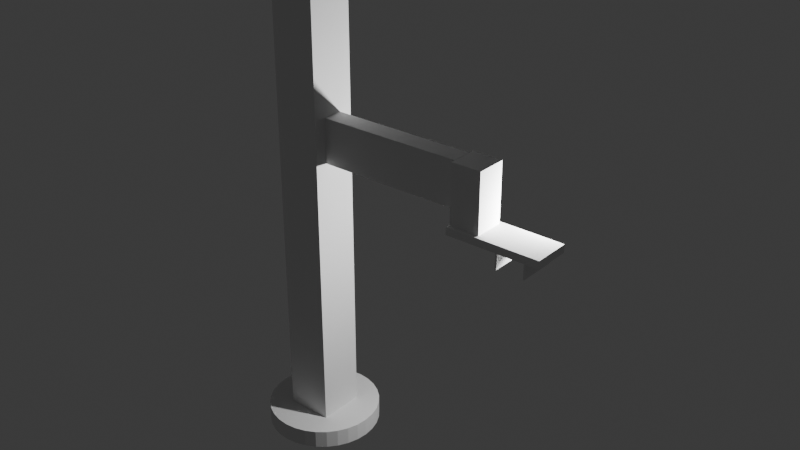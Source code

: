 # Source: crane.blend  (saved by Blender 4.2.66; exported with 4.5.12 LTS)
import bpy
from mathutils import Matrix  # noqa: F401  (used for matrix-valued properties, if any)

bpy.ops.wm.read_factory_settings(use_empty=True)
scene = bpy.context.scene
scene.name = 'Scene'

# ---- collections
col_collection = bpy.data.collections.new('Collection'); scene.collection.children.link(col_collection)

# ---- world
world_world = bpy.data.worlds.new('World'); scene.world = world_world
world_world.use_nodes = True; world_world.node_tree.nodes.clear()
_N = world_world.node_tree.nodes; _L = world_world.node_tree.links
n0 = _N.new('ShaderNodeOutputWorld'); n0.name = 'World Output'; n0.location = (300, 300)
n1 = _N.new('ShaderNodeBackground'); n1.name = 'Background'; n1.location = (10, 300)
n1.inputs[0].default_value = (0.05088, 0.05088, 0.05088, 1.0)
_L.new(n1.outputs[0], n0.inputs[0])
n0.is_active_output = True
world_world.color = (0.05088, 0.05088, 0.05088)
world_world.use_sun_shadow = False
world_world.sun_shadow_jitter_overblur = 0.0

# ---- cameras
cam_camera = bpy.data.cameras.new('Camera')
cam_camera.clip_end = 100.0
cam_camera.ortho_scale = 7.314

# ---- lights
light_light = bpy.data.lights.new('Light', 'POINT')
light_light.transmission_factor = 0.0
light_light.use_soft_falloff = False
light_light.energy = 1000.0
light_light.shadow_soft_size = 0.1
light_light.shadow_maximum_resolution = 0.006
light_light.use_absolute_resolution = True

# ---- meshes
me_cube_001 = bpy.data.meshes.new('Cube.001')
me_cube_001.from_pydata([(-0.4101, -0.4085, -0.349), (-0.4101, -0.4085, 8.331), (-0.4101, 0.4164, -0.349), (-0.4101, 0.4164, 8.331), (0.4148, -0.4085, -0.349), (0.4148, -0.4085, 8.331), (0.4148, 0.4164, -0.349), (0.4148, 0.4164, 8.331), (-0.0002909, 0.9995, -0.6604), (-0.0002909, 0.9995, -0.3374), (0.1948, 0.9803, -0.6604), (0.1948, 0.9803, -0.3374), (0.3824, 0.9234, -0.6604), (0.3824, 0.9234, -0.3374), (0.5553, 0.831, -0.6604), (0.5553, 0.831, -0.3374), (0.7068, 0.7066, -0.6604), (0.7068, 0.7066, -0.3374), (0.8312, 0.5551, -0.6604), (0.8312, 0.5551, -0.3374), (0.9236, 0.3822, -0.6604), (0.9236, 0.3822, -0.3374), (0.9805, 0.1946, -0.6604), (0.9805, 0.1946, -0.3374), (0.9997, -0.0004945, -0.6604), (0.9997, -0.0004945, -0.3374), (0.9805, -0.1956, -0.6604), (0.9805, -0.1956, -0.3374), (0.9236, -0.3832, -0.6604), (0.9236, -0.3832, -0.3374), (0.8312, -0.5561, -0.6604), (0.8312, -0.5561, -0.3374), (0.7068, -0.7076, -0.6604), (0.7068, -0.7076, -0.3374), (0.5553, -0.832, -0.6604), (0.5553, -0.832, -0.3374), (0.3824, -0.9244, -0.6604), (0.3824, -0.9244, -0.3374), (0.1948, -0.9813, -0.6604), (0.1948, -0.9813, -0.3374), (-0.0002909, -1.0, -0.6604), (-0.0002909, -1.0, -0.3374), (-0.1954, -0.9813, -0.6604), (-0.1954, -0.9813, -0.3374), (-0.383, -0.9244, -0.6604), (-0.383, -0.9244, -0.3374), (-0.5559, -0.832, -0.6604), (-0.5559, -0.832, -0.3374), (-0.7074, -0.7076, -0.6604), (-0.7074, -0.7076, -0.3374), (-0.8318, -0.5561, -0.6604), (-0.8318, -0.5561, -0.3374), (-0.9242, -0.3832, -0.6604), (-0.9242, -0.3832, -0.3374), (-0.9811, -0.1956, -0.6604), (-0.9811, -0.1956, -0.3374), (-1.0, -0.0004945, -0.6604), (-1.0, -0.0004945, -0.3374), (-0.9811, 0.1946, -0.6604), (-0.9811, 0.1946, -0.3374), (-0.9242, 0.3822, -0.6604), (-0.9242, 0.3822, -0.3374), (-0.8318, 0.5551, -0.6604), (-0.8318, 0.5551, -0.3374), (-0.7074, 0.7066, -0.6604), (-0.7074, 0.7066, -0.3374), (-0.5559, 0.831, -0.6604), (-0.5559, 0.831, -0.3374), (-0.383, 0.9234, -0.6604), (-0.383, 0.9234, -0.3374), (-0.1954, 0.9803, -0.6604), (-0.1954, 0.9803, -0.3374)], [], [(0, 1, 3, 2), (2, 3, 7, 6), (6, 7, 5, 4), (4, 5, 1, 0), (2, 6, 4, 0), (7, 3, 1, 5), (8, 9, 11, 10), (10, 11, 13, 12), (12, 13, 15, 14), (14, 15, 17, 16), (16, 17, 19, 18), (18, 19, 21, 20), (20, 21, 23, 22), (22, 23, 25, 24), (24, 25, 27, 26), (26, 27, 29, 28), (28, 29, 31, 30), (30, 31, 33, 32), (32, 33, 35, 34), (34, 35, 37, 36), (36, 37, 39, 38), (38, 39, 41, 40), (40, 41, 43, 42), (42, 43, 45, 44), (44, 45, 47, 46), (46, 47, 49, 48), (48, 49, 51, 50), (50, 51, 53, 52), (52, 53, 55, 54), (54, 55, 57, 56), (56, 57, 59, 58), (58, 59, 61, 60), (60, 61, 63, 62), (62, 63, 65, 64), (64, 65, 67, 66), (66, 67, 69, 68), (11, 9, 71, 69, 67, 65, 63, 61, 59, 57, 55, 53, 51, 49, 47, 45, 43, 41, 39, 37, 35, 33, 31, 29, 27, 25, 23, 21, 19, 17, 15, 13), (68, 69, 71, 70), (70, 71, 9, 8), (8, 10, 12, 14, 16, 18, 20, 22, 24, 26, 28, 30, 32, 34, 36, 38, 40, 42, 44, 46, 48, 50, 52, 54, 56, 58, 60, 62, 64, 66, 68, 70)])
_uv = me_cube_001.uv_layers.new(name='UVMap')
_uv.uv.foreach_set('vector', [0.375, 0.0, 0.625, 0.0, 0.625, 0.25, 0.375, 0.25, 0.375, 0.25, 0.625, 0.25, 0.625, 0.5, 0.375, 0.5, 0.375, 0.5, 0.625, 0.5, 0.625, 0.75, 0.375, 0.75, 0.375, 0.75, 0.625, 0.75, 0.625, 1.0, 0.375, 1.0, 0.125, 0.5, 0.375, 0.5, 0.375, 0.75, 0.125, 0.75, 0.625, 0.5, 0.875, 0.5, 0.875, 0.75, 0.625, 0.75, 1.0, 0.5, 1.0, 1.0, 0.9688, 1.0, 0.9688, 0.5, 0.9688, 0.5, 0.9688, 1.0, 0.9375, 1.0, 0.9375, 0.5, 0.9375, 0.5, 0.9375, 1.0, 0.9062, 1.0, 0.9062, 0.5, 0.9062, 0.5, 0.9062, 1.0, 0.875, 1.0, 0.875, 0.5, 0.875, 0.5, 0.875, 1.0, 0.8438, 1.0, 0.8438, 0.5, 0.8438, 0.5, 0.8438, 1.0, 0.8125, 1.0, 0.8125, 0.5, 0.8125, 0.5, 0.8125, 1.0, 0.7812, 1.0, 0.7812, 0.5, 0.7812, 0.5, 0.7812, 1.0, 0.75, 1.0, 0.75, 0.5, 0.75, 0.5, 0.75, 1.0, 0.7188, 1.0, 0.7188, 0.5, 0.7188, 0.5, 0.7188, 1.0, 0.6875, 1.0, 0.6875, 0.5, 0.6875, 0.5, 0.6875, 1.0, 0.6562, 1.0, 0.6562, 0.5, 0.6562, 0.5, 0.6562, 1.0, 0.625, 1.0, 0.625, 0.5, 0.625, 0.5, 0.625, 1.0, 0.5938, 1.0, 0.5938, 0.5, 0.5938, 0.5, 0.5938, 1.0, 0.5625, 1.0, 0.5625, 0.5, 0.5625, 0.5, 0.5625, 1.0, 0.5312, 1.0, 0.5312, 0.5, 0.5312, 0.5, 0.5312, 1.0, 0.5, 1.0, 0.5, 0.5, 0.5, 0.5, 0.5, 1.0, 0.4688, 1.0, 0.4688, 0.5, 0.4688, 0.5, 0.4688, 1.0, 0.4375, 1.0, 0.4375, 0.5, 0.4375, 0.5, 0.4375, 1.0, 0.4062, 1.0, 0.4062, 0.5, 0.4062, 0.5, 0.4062, 1.0, 0.375, 1.0, 0.375, 0.5, 0.375, 0.5, 0.375, 1.0, 0.3438, 1.0, 0.3438, 0.5, 0.3438, 0.5, 0.3438, 1.0, 0.3125, 1.0, 0.3125, 0.5, 0.3125, 0.5, 0.3125, 1.0, 0.2812, 1.0, 0.2812, 0.5, 0.2812, 0.5, 0.2812, 1.0, 0.25, 1.0, 0.25, 0.5, 0.25, 0.5, 0.25, 1.0, 0.2188, 1.0, 0.2188, 0.5, 0.2188, 0.5, 0.2188, 1.0, 0.1875, 1.0, 0.1875, 0.5, 0.1875, 0.5, 0.1875, 1.0, 0.1562, 1.0, 0.1562, 0.5, 0.1562, 0.5, 0.1562, 1.0, 0.125, 1.0, 0.125, 0.5, 0.125, 0.5, 0.125, 1.0, 0.09375, 1.0, 0.09375, 0.5, 0.09375, 0.5, 0.09375, 1.0, 0.0625, 1.0, 0.0625, 0.5, 0.2968, 0.4854, 0.25, 0.49, 0.2032, 0.4854, 0.1582, 0.4717, 0.1167, 0.4496, 0.08029, 0.4197, 0.05045, 0.3833, 0.02827, 0.3418, 0.01461, 0.2968, 0.01, 0.25, 0.01461, 0.2032, 0.02827, 0.1582, 0.05045, 0.1167, 0.08029, 0.08029, 0.1167, 0.05045, 0.1582, 0.02827, 0.2032, 0.01461, 0.25, 0.01, 0.2968, 0.01461, 0.3418, 0.02827, 0.3833, 0.05045, 0.4197, 0.08029, 0.4496, 0.1167, 0.4717, 0.1582, 0.4854, 0.2032, 0.49, 0.25, 0.4854, 0.2968, 0.4717, 0.3418, 0.4496, 0.3833, 0.4197, 0.4197, 0.3833, 0.4496, 0.3418, 0.4717, 0.0625, 0.5, 0.0625, 1.0, 0.03125, 1.0, 0.03125, 0.5, 0.03125, 0.5, 0.03125, 1.0, 0.0, 1.0, 0.0, 0.5, 0.75, 0.49, 0.7968, 0.4854, 0.8418, 0.4717, 0.8833, 0.4496, 0.9197, 0.4197, 0.9496, 0.3833, 0.9717, 0.3418, 0.9854, 0.2968, 0.99, 0.25, 0.9854, 0.2032, 0.9717, 0.1582, 0.9496, 0.1167, 0.9197, 0.08029, 0.8833, 0.05045, 0.8418, 0.02827, 0.7968, 0.01461, 0.75, 0.01, 0.7032, 0.01461, 0.6582, 0.02827, 0.6167, 0.05045, 0.5803, 0.08029, 0.5504, 0.1167, 0.5283, 0.1582, 0.5146, 0.2032, 0.51, 0.25, 0.5146, 0.2968, 0.5283, 0.3418, 0.5504, 0.3833, 0.5803, 0.4197, 0.6167, 0.4496, 0.6582, 0.4717, 0.7032, 0.4854])
me_cube_001.update()
me_cube_002 = bpy.data.meshes.new('Cube.002')
me_cube_002.from_pydata([(-2.872, -0.0958, 6.026), (-2.872, -0.0958, 6.809), (-2.872, 0.263, 6.026), (-2.872, 0.263, 6.809), (0.943, -0.0958, 6.026), (0.943, -0.0958, 6.809), (0.943, 0.263, 6.026), (0.943, 0.263, 6.809)], [], [(0, 1, 3, 2), (2, 3, 7, 6), (6, 7, 5, 4), (4, 5, 1, 0), (2, 6, 4, 0), (7, 3, 1, 5)])
_uv = me_cube_002.uv_layers.new(name='UVMap')
_uv.uv.foreach_set('vector', [0.375, 0.0, 0.625, 0.0, 0.625, 0.25, 0.375, 0.25, 0.375, 0.25, 0.625, 0.25, 0.625, 0.5, 0.375, 0.5, 0.375, 0.5, 0.625, 0.5, 0.625, 0.75, 0.375, 0.75, 0.375, 0.75, 0.625, 0.75, 0.625, 1.0, 0.375, 1.0, 0.125, 0.5, 0.375, 0.5, 0.375, 0.75, 0.125, 0.75, 0.625, 0.5, 0.875, 0.5, 0.875, 0.75, 0.625, 0.75])
me_cube_002.update()
me_cube_004 = bpy.data.meshes.new('Cube.004')
me_cube_004.from_pydata([(-1.0, -1.0, -2.938), (-1.0, -1.0, 1.0), (-1.0, 1.0, -2.938), (-1.0, 1.0, 1.0), (1.0, -1.0, -2.938), (1.0, -1.0, 1.0), (1.0, 1.0, -2.938), (1.0, 1.0, 1.0)], [], [(0, 1, 3, 2), (2, 3, 7, 6), (6, 7, 5, 4), (4, 5, 1, 0), (2, 6, 4, 0), (7, 3, 1, 5)])
_uv = me_cube_004.uv_layers.new(name='UVMap')
_uv.uv.foreach_set('vector', [0.375, 0.0, 0.625, 0.0, 0.625, 0.25, 0.375, 0.25, 0.375, 0.25, 0.625, 0.25, 0.625, 0.5, 0.375, 0.5, 0.375, 0.5, 0.625, 0.5, 0.625, 0.75, 0.375, 0.75, 0.375, 0.75, 0.625, 0.75, 0.625, 1.0, 0.375, 1.0, 0.125, 0.5, 0.375, 0.5, 0.375, 0.75, 0.125, 0.75, 0.625, 0.5, 0.875, 0.5, 0.875, 0.75, 0.625, 0.75])
me_cube_004.update()
me_cube_005 = bpy.data.meshes.new('Cube.005')
me_cube_005.from_pydata([(-0.9642, -0.8695, -1.0), (-0.9642, -0.8695, 1.0), (-0.9642, 1.13, -1.0), (-0.9642, 1.13, 1.0), (0.68, -0.8695, -1.0), (0.68, -0.8695, 1.0), (0.68, 1.13, -1.0), (0.68, 1.13, 1.0), (-0.06589, -0.8689, -4.89), (-0.06589, -0.8689, -0.9), (-0.06589, 1.132, -4.89), (-0.06589, 1.132, -0.9), (-0.03587, -0.8689, -4.89), (-0.03587, -0.8689, -0.9), (-0.03587, 1.132, -4.89), (-0.03587, 1.132, -0.9)], [], [(0, 1, 3, 2), (2, 3, 7, 6), (6, 7, 5, 4), (4, 5, 1, 0), (2, 6, 4, 0), (7, 3, 1, 5), (8, 9, 11, 10), (10, 11, 15, 14), (14, 15, 13, 12), (12, 13, 9, 8), (10, 14, 12, 8), (15, 11, 9, 13)])
_uv = me_cube_005.uv_layers.new(name='UVMap')
_uv.uv.foreach_set('vector', [0.375, 0.0, 0.625, 0.0, 0.625, 0.25, 0.375, 0.25, 0.375, 0.25, 0.625, 0.25, 0.625, 0.5, 0.375, 0.5, 0.375, 0.5, 0.625, 0.5, 0.625, 0.75, 0.375, 0.75, 0.375, 0.75, 0.625, 0.75, 0.625, 1.0, 0.375, 1.0, 0.125, 0.5, 0.375, 0.5, 0.375, 0.75, 0.125, 0.75, 0.625, 0.5, 0.875, 0.5, 0.875, 0.75, 0.625, 0.75, 0.375, 0.0, 0.625, 0.0, 0.625, 0.25, 0.375, 0.25, 0.375, 0.25, 0.625, 0.25, 0.625, 0.5, 0.375, 0.5, 0.375, 0.5, 0.625, 0.5, 0.625, 0.75, 0.375, 0.75, 0.375, 0.75, 0.625, 0.75, 0.625, 1.0, 0.375, 1.0, 0.125, 0.5, 0.375, 0.5, 0.375, 0.75, 0.125, 0.75, 0.625, 0.5, 0.875, 0.5, 0.875, 0.75, 0.625, 0.75])
me_cube_005.update()
me_cube_006 = bpy.data.meshes.new('Cube.006')
me_cube_006.from_pydata([(-1.0, -1.0, -1.0), (-1.0, -1.0, 1.0), (-1.0, 1.0, -1.0), (-1.0, 1.0, 1.0), (1.0, -1.0, -1.0), (1.0, -1.0, 1.0), (1.0, 1.0, -1.0), (1.0, 1.0, 1.0)], [], [(0, 1, 3, 2), (2, 3, 7, 6), (6, 7, 5, 4), (4, 5, 1, 0), (2, 6, 4, 0), (7, 3, 1, 5)])
_uv = me_cube_006.uv_layers.new(name='UVMap')
_uv.uv.foreach_set('vector', [0.375, 0.0, 0.625, 0.0, 0.625, 0.25, 0.375, 0.25, 0.375, 0.25, 0.625, 0.25, 0.625, 0.5, 0.375, 0.5, 0.375, 0.5, 0.625, 0.5, 0.625, 0.75, 0.375, 0.75, 0.375, 0.75, 0.625, 0.75, 0.625, 1.0, 0.375, 1.0, 0.125, 0.5, 0.375, 0.5, 0.375, 0.75, 0.125, 0.75, 0.625, 0.5, 0.875, 0.5, 0.875, 0.75, 0.625, 0.75])
me_cube_006.update()

# ---- objects
ob_light = bpy.data.objects.new('Light', light_light)
ob_camera = bpy.data.objects.new('Camera', cam_camera)
ob_main_column = bpy.data.objects.new('main_column', me_cube_001)
ob_upper_arm = bpy.data.objects.new('upper_arm', me_cube_002)
ob_wrist_extension = bpy.data.objects.new('wrist_extension', me_cube_004)
ob_hand = bpy.data.objects.new('hand', me_cube_005)
ob_gripper = bpy.data.objects.new('gripper', me_cube_006)

# ---- transforms, parenting, visibility, modifiers, constraints
ob_light.location = (4.076, 1.005, 5.904)
ob_light.rotation_euler = (0.6503, 0.05522, 1.866)
ob_light.lock_rotations_4d = False
ob_light.empty_display_type = 'ARROWS'
ob_light.color = (0.0, 0.0, 0.0, 0.0)
ob_light.lineart.crease_threshold = 0.0
ob_camera.location = (7.359, -6.926, 4.958)
ob_camera.rotation_euler = (1.109, 0.0, 0.8149)
ob_camera.lock_rotations_4d = False
ob_camera.empty_display_type = 'ARROWS'
ob_camera.color = (0.0, 0.0, 0.0, 0.0)
ob_camera.display_type = 'WIRE'
ob_camera.lineart.crease_threshold = 0.0
ob_main_column.location = (-4.967e-08, 5.464e-08, 1.462)
ob_upper_arm.location = (2.335, -0.09407, 0.0)
ob_upper_arm.scale = (0.6844, 1.0, 1.0)
ob_wrist_extension.location = (3.241, -0.007139, 6.541)
ob_wrist_extension.scale = (0.264, 0.264, 0.264)
ob_hand.location = (3.918, -0.04871, 5.71)
ob_hand.scale = (1.0, 0.3267, 0.06846)
ob_gripper.location = (4.355, -0.005527, 5.515)
ob_gripper.scale = (-0.01041, 0.3247, 0.1321)

# ---- collection membership
col_collection.objects.link(ob_light)
col_collection.objects.link(ob_camera)
col_collection.objects.link(ob_main_column)
col_collection.objects.link(ob_upper_arm)
col_collection.objects.link(ob_wrist_extension)
col_collection.objects.link(ob_hand)
col_collection.objects.link(ob_gripper)

# ---- scene / render settings (as saved in the file)
scene.frame_start = 1; scene.frame_end = 250; scene.frame_set(0)
scene.render.engine = 'BLENDER_EEVEE_NEXT'
scene.cycles.sampling_pattern = 'TABULATED_SOBOL'
bpy.context.view_layer.update()

# ---- added for rendering (the .blend has no active camera): camera
cam_auto = bpy.data.cameras.new('AutoCamera')
cam_auto.lens = 50.0
cam_auto.sensor_width = 36.0
cam_auto.clip_end = 1000.0
ob_auto_camera = bpy.data.objects.new('AutoCamera', cam_auto)
scene.collection.objects.link(ob_auto_camera)
ob_auto_camera.location = (11.7714, -11.9677, 13.2752)
ob_auto_camera.rotation_euler = (1.09748, -7.21219e-08, 0.694738)
scene.camera = ob_auto_camera
bpy.context.view_layer.update()
